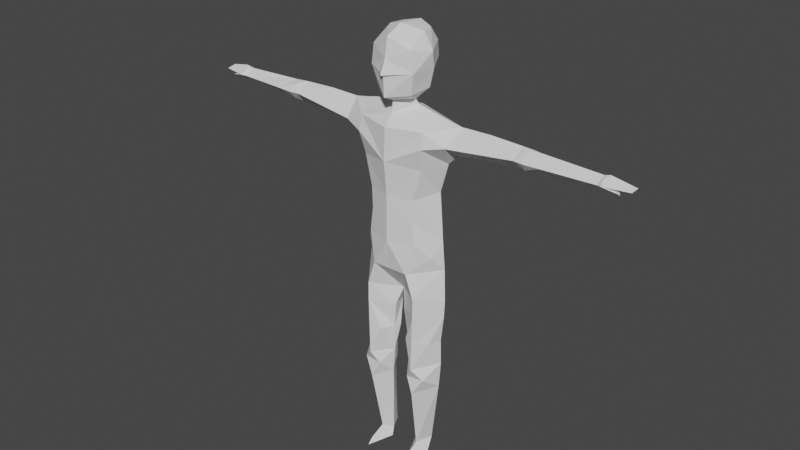 # Source: lowpolymodel.blend  (saved by Blender 2.92.15; exported with 4.5.12 LTS)
import bpy
from mathutils import Matrix  # noqa: F401  (used for matrix-valued properties, if any)

bpy.ops.wm.read_factory_settings(use_empty=True)
scene = bpy.context.scene
scene.name = 'Scene'

# ---- collections
col_collection = bpy.data.collections.new('Collection'); scene.collection.children.link(col_collection)

# ---- world
world_world = bpy.data.worlds.new('World'); scene.world = world_world
world_world.use_nodes = True; world_world.node_tree.nodes.clear()
_N = world_world.node_tree.nodes; _L = world_world.node_tree.links
n0 = _N.new('ShaderNodeOutputWorld'); n0.name = 'World Output'; n0.location = (300, 300)
n1 = _N.new('ShaderNodeBackground'); n1.name = 'Background'; n1.location = (10, 300)
n1.inputs[0].default_value = (0.05088, 0.05088, 0.05088, 1.0)
_L.new(n1.outputs[0], n0.inputs[0])
n0.is_active_output = True
world_world.color = (0.05088, 0.05088, 0.05088)
world_world.use_sun_shadow = False
world_world.sun_shadow_jitter_overblur = 0.0

# ---- meshes
me_cube_001 = bpy.data.meshes.new('Cube.001')
me_cube_001.from_pydata([(0.05098, -0.07878, 1.181), (0.01755, -0.1599, 1.09), (0.06312, -0.1322, 1.094), (0.05458, -0.1338, 1.147), (0.07666, -0.07878, 1.138), (0.07134, -0.06719, 1.095), (0.05011, -0.1247, 1.037), (0.06056, -0.06862, 1.045), (0.04115, -0.04341, 1.182), (0.04485, -0.02022, 1.146), (0.04485, -0.0157, 1.106), (0.03427, -0.04205, 1.042), (0.03366, -0.08661, 1.016), (0.03704, -0.07898, 1.001), (0.1062, -0.04215, 0.9649), (0.0941, -0.1356, 0.96), (0.1285, -0.07652, 0.9797), (0.1628, -0.07563, 0.9733), (0.1509, -0.1257, 0.9316), (0.1453, -0.036, 0.9321), (0.1567, -0.07988, 0.9005), (0.09551, -0.1451, 0.9197), (0.1299, -0.08073, 0.8733), (0.08665, -0.1313, 0.8595), (0.1001, -0.04207, 0.8526), (0.1035, -0.07566, 0.7916), (0.1138, -0.07566, 0.6565), (0.06513, -0.1339, 0.7761), (0.06064, -0.1367, 0.7211), (0.07188, -0.1332, 0.6544), (0.07499, -0.04663, 0.7872), (0.06231, -0.04453, 0.7017), (0.07111, -0.03928, 0.6632), (0.3205, -0.04456, 0.9481), (0.3323, -0.1117, 0.9483), (0.3316, -0.07609, 0.9722), (0.2447, -0.07563, 0.9752), (0.2267, -0.07563, 0.9093), (0.3337, -0.07561, 0.9131), (0.3913, -0.04456, 0.9481), (0.4007, -0.1117, 0.9483), (0.368, -0.07609, 0.9692), (0.37, -0.07561, 0.9169), (0.3525, -0.0939, 0.9659), (0.3523, -0.06032, 0.9636), (0.3535, -0.09803, 0.9267), (0.3533, -0.0545, 0.9272), (0.5398, -0.07632, 0.9628), (0.5356, -0.06138, 0.9483), (0.5371, -0.09967, 0.9464), (0.5391, -0.07638, 0.9321), (0.3594, -0.1149, 0.9483), (0.3559, -0.04136, 0.9481), (0.05032, -0.1458, 0.5725), (0.06953, -0.03056, 0.6316), (0.1194, -0.07436, 0.5792), (0.06962, -0.04622, 0.4969), (0.05815, -0.02247, 0.5734), (0.008195, -0.06658, 0.4912), (0.1259, -0.07931, 0.4935), (0.07271, -0.1438, 0.505), (0.01325, -0.1044, 0.4451), (0.02055, -0.068, 0.4465), (0.1248, -0.08095, 0.4449), (0.07271, -0.1443, 0.4549), (0.06962, -0.04622, 0.4537), (0.02383, -0.09641, 0.2986), (0.1166, -0.07884, 0.3019), (0.06839, -0.1452, 0.2942), (0.08237, -0.05935, 0.2946), (0.04514, -0.05887, 0.2949), (0.06839, -0.1399, 0.2162), (0.02961, -0.09566, 0.2282), (0.1126, -0.08128, 0.23), (0.05941, -0.04941, 0.222), (0.09602, -0.1296, 0.2638), (0.0355, -0.07273, 0.2625), (0.04717, -0.1333, 0.2616), (0.07976, -0.05745, 0.2597), (0.05998, -0.108, 0.037), (0.07617, -0.06134, 0.03517), (0.03842, -0.08475, 0.02674), (0.05381, -0.05074, 0.03039), (0.06199, -0.05697, 0.007625), (0.03501, -0.09497, 0.004365), (0.0857, -0.09297, 0.003125), (0.06201, -0.1502, 0.01682), (0.0607, -0.1683, 0.002529), (0.5488, -0.1061, 0.9486), (0.5543, -0.07598, 0.967), (0.5508, -0.07984, 0.9326), (0.5588, -0.06009, 0.9529), (0.5448, -0.09137, 0.9584), (0.544, -0.09097, 0.938), (0.5446, -0.06431, 0.9586), (0.5468, -0.06449, 0.9388), (0.6037, -0.07588, 0.9584), (0.6153, -0.06491, 0.95), (0.6152, -0.09187, 0.9489), (0.5601, -0.08032, 0.9502), (0.5858, -0.09887, 0.9403), (0.5865, -0.08787, 0.9323), (0.5858, -0.08762, 0.9389), (0.02107, -0.1004, 0.3718), (0.01601, -0.0815, 0.3718), (0.1156, -0.07989, 0.3734), (0.101, -0.1134, 0.3689), (0.09619, -0.06208, 0.3726), (0.07599, -0.05279, 0.3742), (0.07055, -0.1447, 0.3746), (0.04189, -0.1325, 0.3739), (0.05738, -0.05254, 0.3743), (0.03713, -0.06373, 0.3715), (0.1007, -0.1038, 0.6168), (0.0, -0.1032, 1.197), (0.0, -0.1503, 1.176), (0.0, -0.0283, 1.19), (-0.05098, -0.07878, 1.181), (0.0, -0.1587, 1.126), (0.0, -0.1747, 1.088), (-0.01755, -0.1599, 1.09), (0.0, -0.1646, 1.082), (-0.06312, -0.1322, 1.094), (-0.05458, -0.1338, 1.147), (-0.07666, -0.07878, 1.138), (-0.07134, -0.06719, 1.095), (0.0, -0.0089, 1.163), (0.0, 0.00269, 1.098), (0.0, -0.01691, 1.04), (0.0, -0.1625, 1.031), (-0.05011, -0.1247, 1.037), (-0.06056, -0.06862, 1.045), (-0.04115, -0.04341, 1.182), (-0.04485, -0.02022, 1.146), (-0.04485, -0.0157, 1.106), (-0.03427, -0.04205, 1.042), (0.0, -0.0456, 1.021), (0.0, -0.1307, 1.017), (-0.03366, -0.08661, 1.016), (0.0, -0.03474, 0.988), (0.0, -0.1347, 0.9875), (-0.03704, -0.07898, 1.001), (-0.1062, -0.04215, 0.9649), (-0.0941, -0.1356, 0.96), (-0.1285, -0.07652, 0.9797), (-0.1628, -0.07563, 0.9733), (-0.1509, -0.1257, 0.9316), (-0.1453, -0.036, 0.9321), (-0.1567, -0.07988, 0.9005), (0.0, -0.161, 0.9578), (0.0, -0.1648, 0.871), (-0.09551, -0.1451, 0.9197), (0.0, -0.01163, 0.9128), (-0.1299, -0.08073, 0.8733), (0.0, -0.01163, 0.8475), (0.0, -0.1559, 0.7802), (-0.08665, -0.1313, 0.8595), (-0.1001, -0.04207, 0.8526), (-0.1035, -0.07566, 0.7916), (0.0, -0.02755, 0.7614), (-0.1138, -0.07566, 0.6565), (-0.06513, -0.1339, 0.7761), (0.0, -0.1559, 0.6528), (0.0, -0.02755, 0.651), (-0.06064, -0.1367, 0.7211), (-0.07188, -0.1332, 0.6544), (-0.07499, -0.04663, 0.7872), (-0.06231, -0.04453, 0.7017), (-0.07111, -0.03928, 0.6632), (-0.3205, -0.04456, 0.9481), (-0.3323, -0.1117, 0.9483), (-0.3316, -0.07609, 0.9722), (-0.2447, -0.07563, 0.9752), (-0.2267, -0.07563, 0.9093), (-0.3337, -0.07561, 0.9131), (-0.3913, -0.04456, 0.9481), (-0.4007, -0.1117, 0.9483), (-0.368, -0.07609, 0.9692), (-0.37, -0.07561, 0.9169), (-0.3525, -0.0939, 0.9659), (-0.3523, -0.06032, 0.9636), (-0.3535, -0.09803, 0.9267), (-0.3533, -0.0545, 0.9272), (-0.5398, -0.07632, 0.9628), (-0.5356, -0.06138, 0.9483), (-0.5371, -0.09967, 0.9464), (-0.5391, -0.07638, 0.9321), (-0.3594, -0.1149, 0.9483), (-0.3559, -0.04136, 0.9481), (0.0, -0.1445, 0.5719), (-0.05032, -0.1458, 0.5725), (0.0, -0.01645, 0.5835), (-0.06953, -0.03056, 0.6316), (-0.1194, -0.07436, 0.5792), (-0.06962, -0.04622, 0.4969), (-0.05815, -0.02247, 0.5734), (0.0, -0.08892, 0.4931), (0.0, -0.05999, 0.504), (-0.008195, -0.06658, 0.4912), (-0.1259, -0.07931, 0.4935), (-0.07271, -0.1438, 0.505), (-0.01325, -0.1044, 0.4451), (-0.02055, -0.068, 0.4465), (-0.1248, -0.08095, 0.4449), (-0.07271, -0.1443, 0.4549), (-0.06962, -0.04622, 0.4537), (-0.02383, -0.09641, 0.2986), (-0.1166, -0.07884, 0.3019), (-0.06839, -0.1452, 0.2942), (-0.08237, -0.05935, 0.2946), (-0.04514, -0.05887, 0.2949), (-0.06839, -0.1399, 0.2162), (-0.02961, -0.09566, 0.2282), (-0.1126, -0.08128, 0.23), (-0.05941, -0.04941, 0.222), (-0.09602, -0.1296, 0.2638), (-0.0355, -0.07273, 0.2625), (-0.04717, -0.1333, 0.2616), (-0.07976, -0.05745, 0.2597), (-0.05998, -0.108, 0.037), (-0.07617, -0.06134, 0.03517), (-0.03842, -0.08475, 0.02674), (-0.05381, -0.05074, 0.03039), (-0.06199, -0.05697, 0.007625), (-0.03501, -0.09497, 0.004365), (-0.0857, -0.09297, 0.003125), (-0.06201, -0.1502, 0.01682), (-0.0607, -0.1683, 0.002529), (-0.5488, -0.1061, 0.9486), (-0.5543, -0.07598, 0.967), (-0.5508, -0.07984, 0.9326), (-0.5588, -0.06009, 0.9529), (-0.5448, -0.09137, 0.9584), (-0.544, -0.09097, 0.938), (-0.5446, -0.06431, 0.9586), (-0.5468, -0.06449, 0.9388), (-0.6037, -0.07588, 0.9584), (-0.6153, -0.06491, 0.95), (-0.6152, -0.09187, 0.9489), (-0.5601, -0.08032, 0.9502), (-0.5858, -0.09887, 0.9403), (-0.5865, -0.08787, 0.9323), (-0.5858, -0.08762, 0.9389), (-0.02107, -0.1004, 0.3718), (-0.01601, -0.0815, 0.3718), (-0.1156, -0.07989, 0.3734), (-0.101, -0.1134, 0.3689), (-0.09619, -0.06208, 0.3726), (-0.07599, -0.05279, 0.3742), (-0.07055, -0.1447, 0.3746), (-0.04189, -0.1325, 0.3739), (-0.05738, -0.05254, 0.3743), (-0.03713, -0.06373, 0.3715), (-0.1007, -0.1038, 0.6168)], [], [(0, 8, 114), (115, 0, 114), (119, 1, 118), (1, 119, 121), (1, 2, 118), (10, 127, 126, 9), (8, 0, 4, 9), (3, 4, 0), (2, 5, 4, 3), (3, 118, 2), (118, 3, 115), (0, 115, 3), (116, 8, 9, 126), (5, 10, 9, 4), (116, 114, 8), (121, 129, 2, 1), (129, 6, 2), (5, 2, 6, 7), (128, 127, 10, 11), (7, 11, 10, 5), (11, 136, 128), (6, 129, 137), (137, 12, 6), (7, 6, 12), (7, 12, 136, 11), (12, 137, 140, 13), (12, 13, 139, 136), (14, 13, 16), (15, 16, 13), (13, 140, 15), (13, 14, 139), (16, 17, 14), (16, 15, 17), (17, 15, 18), (17, 19, 14), (15, 140, 149), (18, 15, 21), (150, 21, 15, 149), (14, 152, 139), (19, 152, 14), (23, 22, 21), (20, 18, 22), (22, 24, 19), (19, 154, 152), (20, 22, 19), (21, 22, 18), (21, 150, 23), (24, 154, 19), (22, 23, 25), (24, 22, 25), (155, 23, 150), (25, 23, 27), (25, 30, 24), (23, 155, 27), (27, 26, 25), (26, 27, 28), (27, 155, 28), (162, 28, 155), (29, 28, 162), (26, 28, 29), (26, 31, 30, 25), (154, 24, 30, 159), (159, 30, 31), (163, 159, 31, 32), (26, 32, 31), (18, 36, 17), (19, 17, 36), (36, 35, 33), (36, 34, 35), (34, 36, 18), (33, 19, 36), (34, 18, 37), (33, 37, 19), (20, 19, 37), (37, 33, 38), (37, 38, 34), (20, 37, 18), (35, 43, 41), (51, 45, 40), (43, 40, 41), (38, 45, 34), (51, 40, 43), (45, 42, 40), (42, 45, 38), (38, 33, 46), (34, 51, 43), (46, 39, 42), (46, 42, 38), (33, 35, 44), (45, 51, 34), (39, 44, 41), (41, 44, 35), (42, 39, 50), (48, 50, 39), (39, 41, 48), (47, 48, 41), (47, 41, 49), (40, 49, 41), (49, 40, 50), (42, 50, 40), (52, 46, 33), (52, 33, 44), (44, 39, 52), (46, 52, 39), (34, 43, 35), (162, 53, 29), (189, 53, 162), (191, 163, 54), (163, 32, 54), (53, 113, 29), (53, 189, 196), (57, 197, 191), (55, 53, 60), (196, 60, 53), (54, 57, 191), (64, 63, 60), (60, 63, 59), (61, 64, 60), (60, 196, 61), (59, 55, 60), (55, 57, 54), (104, 66, 103), (110, 103, 66), (109, 64, 110), (106, 109, 68), (105, 63, 106), (105, 107, 63), (108, 107, 69), (108, 111, 65), (111, 70, 112), (104, 62, 112), (75, 68, 77, 71), (73, 75, 71), (73, 67, 75), (68, 75, 67), (69, 67, 73), (73, 78, 69), (78, 73, 74), (70, 69, 78), (74, 70, 78), (74, 76, 70), (72, 76, 74), (70, 76, 66), (72, 66, 76), (72, 77, 66), (68, 66, 77), (71, 77, 72), (72, 79, 71), (73, 71, 79), (79, 80, 73), (79, 72, 81), (80, 82, 73), (74, 73, 82), (74, 82, 72), (81, 72, 82), (82, 80, 83), (82, 83, 81), (83, 84, 81), (83, 80, 85), (84, 83, 85), (80, 79, 85), (81, 84, 79), (85, 79, 86), (84, 86, 79), (86, 87, 85), (86, 84, 87), (85, 87, 84), (32, 26, 54), (55, 54, 26), (48, 47, 94), (94, 47, 89), (94, 89, 91), (91, 48, 94), (49, 92, 47), (92, 89, 47), (89, 92, 88), (92, 49, 88), (49, 50, 93), (50, 90, 93), (93, 90, 88), (50, 48, 95), (95, 48, 91), (95, 91, 90), (90, 50, 95), (93, 88, 49), (88, 98, 96, 89), (91, 89, 96, 97), (98, 97, 96), (98, 88, 99), (98, 99, 97), (91, 97, 99), (90, 99, 102, 101), (99, 88, 100, 102), (90, 101, 100, 88), (101, 102, 100), (91, 99, 90), (66, 104, 112, 70), (65, 111, 112, 62), (69, 70, 111, 108), (65, 63, 107, 108), (67, 69, 107, 105), (67, 105, 106, 68), (63, 64, 109, 106), (68, 109, 110, 66), (64, 61, 103, 110), (62, 104, 103, 61), (197, 58, 196), (62, 61, 196, 58), (56, 65, 62, 58), (65, 56, 59, 63), (57, 55, 56), (197, 57, 56, 58), (59, 56, 55), (55, 113, 53), (55, 26, 113), (29, 113, 26), (117, 114, 132), (115, 114, 117), (119, 118, 120), (120, 121, 119), (120, 118, 122), (134, 133, 126, 127), (132, 133, 124, 117), (123, 117, 124), (122, 123, 124, 125), (123, 122, 118), (118, 115, 123), (117, 123, 115), (116, 126, 133, 132), (125, 124, 133, 134), (116, 132, 114), (121, 120, 122, 129), (129, 122, 130), (125, 131, 130, 122), (128, 135, 134, 127), (131, 125, 134, 135), (135, 128, 136), (130, 137, 129), (137, 130, 138), (131, 138, 130), (131, 135, 136, 138), (138, 141, 140, 137), (138, 136, 139, 141), (142, 144, 141), (143, 141, 144), (141, 143, 140), (141, 139, 142), (144, 142, 145), (144, 145, 143), (145, 146, 143), (145, 142, 147), (143, 149, 140), (146, 151, 143), (150, 149, 143, 151), (142, 139, 152), (147, 142, 152), (156, 151, 153), (148, 153, 146), (147, 152, 154), (151, 146, 153), (151, 156, 150), (157, 147, 154), (153, 158, 156), (157, 158, 153), (155, 150, 156), (158, 161, 156), (158, 157, 166), (156, 161, 155), (161, 158, 160), (160, 164, 161), (161, 164, 155), (162, 155, 164), (165, 162, 164), (160, 165, 164), (160, 158, 166, 167), (154, 159, 166, 157), (159, 167, 166), (163, 168, 167, 159), (160, 167, 168), (146, 145, 172), (147, 172, 145), (172, 169, 171), (172, 171, 170), (170, 146, 172), (169, 172, 147), (170, 173, 146), (169, 147, 173), (148, 173, 147), (173, 174, 169), (173, 170, 174), (148, 146, 173), (171, 177, 179), (187, 176, 181), (179, 177, 176), (174, 170, 181), (187, 179, 176), (181, 176, 178), (178, 174, 181), (174, 182, 169), (170, 179, 187), (182, 178, 175), (182, 174, 178), (169, 180, 171), (181, 170, 187), (175, 177, 180), (177, 171, 180), (178, 186, 175), (184, 175, 186), (175, 184, 177), (183, 177, 184), (183, 185, 177), (176, 177, 185), (185, 186, 176), (178, 176, 186), (188, 169, 182), (188, 180, 169), (180, 188, 175), (182, 175, 188), (170, 171, 179), (162, 165, 190), (189, 162, 190), (191, 192, 163), (163, 192, 168), (190, 165, 253), (190, 196, 189), (195, 191, 197), (193, 200, 190), (196, 190, 200), (192, 191, 195), (204, 200, 203), (200, 199, 203), (201, 200, 204), (200, 201, 196), (199, 200, 193), (193, 192, 195), (244, 243, 206), (250, 206, 243), (249, 250, 204), (246, 208, 249), (245, 246, 203), (245, 203, 247), (248, 209, 247), (248, 205, 251), (251, 252, 210), (244, 252, 202), (215, 211, 217, 208), (213, 211, 215), (213, 215, 207), (208, 207, 215), (209, 213, 207), (213, 209, 218), (218, 214, 213), (210, 218, 209), (214, 218, 210), (214, 210, 216), (212, 214, 216), (210, 206, 216), (212, 216, 206), (212, 206, 217), (208, 217, 206), (211, 212, 217), (212, 211, 219), (213, 219, 211), (219, 213, 220), (219, 221, 212), (220, 213, 222), (214, 222, 213), (214, 212, 222), (221, 222, 212), (222, 223, 220), (222, 221, 223), (223, 221, 224), (223, 225, 220), (224, 225, 223), (220, 225, 219), (221, 219, 224), (225, 226, 219), (224, 219, 226), (226, 225, 227), (226, 227, 224), (225, 224, 227), (168, 192, 160), (193, 160, 192), (184, 234, 183), (234, 229, 183), (234, 231, 229), (231, 234, 184), (185, 183, 232), (232, 183, 229), (229, 228, 232), (232, 228, 185), (185, 233, 186), (186, 233, 230), (233, 228, 230), (186, 235, 184), (235, 231, 184), (235, 230, 231), (230, 235, 186), (233, 185, 228), (228, 229, 236, 238), (231, 237, 236, 229), (238, 236, 237), (238, 239, 228), (238, 237, 239), (231, 239, 237), (230, 241, 242, 239), (239, 242, 240, 228), (230, 228, 240, 241), (241, 240, 242), (231, 230, 239), (206, 210, 252, 244), (205, 202, 252, 251), (209, 248, 251, 210), (205, 248, 247, 203), (207, 245, 247, 209), (207, 208, 246, 245), (203, 246, 249, 204), (208, 206, 250, 249), (204, 250, 243, 201), (202, 201, 243, 244), (197, 196, 198), (202, 198, 196, 201), (194, 198, 202, 205), (205, 203, 199, 194), (195, 194, 193), (197, 198, 194, 195), (199, 193, 194), (193, 190, 253), (193, 253, 160), (165, 160, 253), (148, 147, 153), (153, 147, 157)])
_uv = me_cube_001.uv_layers.new(name='UVMap')
_uv.uv.foreach_set('vector', [0.0, 0.0, 0.0, 0.0, 0.0, 0.0, 0.0, 0.0, 0.0, 0.0, 0.0, 0.0, 0.0, 0.0, 0.0, 0.0, 0.0, 0.0, 0.0, 0.0, 0.0, 0.0, 0.0, 0.0, 0.0, 0.0, 0.0, 0.0, 0.0, 0.0, 0.0, 0.0, 0.0, 0.0, 0.0, 0.0, 0.0, 0.0, 0.0, 0.0, 0.0, 0.0, 0.0, 0.0, 0.0, 0.0, 0.0, 0.0, 0.0, 0.0, 0.0, 0.0, 0.0, 0.0, 0.0, 0.0, 0.0, 0.0, 0.0, 0.0, 0.0, 0.0, 0.0, 0.0, 0.0, 0.0, 0.0, 0.0, 0.0, 0.0, 0.0, 0.0, 0.0, 0.0, 0.0, 0.0, 0.0, 0.0, 0.0, 0.0, 0.0, 0.0, 0.0, 0.0, 0.0, 0.0, 0.0, 0.0, 0.0, 0.0, 0.0, 0.0, 0.0, 0.0, 0.0, 0.0, 0.0, 0.0, 0.0, 0.0, 0.0, 0.0, 0.0, 0.0, 0.0, 0.0, 0.0, 0.0, 0.0, 0.0, 0.0, 0.0, 0.0, 0.0, 0.0, 0.0, 0.0, 0.0, 0.0, 0.0, 0.0, 0.0, 0.0, 0.0, 0.0, 0.0, 0.0, 0.0, 0.0, 0.0, 0.0, 0.0, 0.0, 0.0, 0.0, 0.0, 0.0, 0.0, 0.0, 0.0, 0.0, 0.0, 0.0, 0.0, 0.0, 0.0, 0.0, 0.0, 0.0, 0.0, 0.0, 0.0, 0.0, 0.0, 0.0, 0.0, 0.0, 0.0, 0.0, 0.0, 0.0, 0.0, 0.0, 0.0, 0.0, 0.0, 0.0, 0.0, 0.0, 0.0, 0.0, 0.0, 0.0, 0.0, 0.0, 0.0, 0.0, 0.0, 0.0, 0.0, 0.0, 0.0, 0.0, 0.0, 0.0, 0.0, 0.0, 0.0, 0.0, 0.0, 0.0, 0.0, 0.0, 0.0, 0.0, 0.0, 0.0, 0.0, 0.0, 0.0, 0.0, 0.0, 0.0, 0.0, 0.0, 0.0, 0.0, 0.0, 0.0, 0.0, 0.0, 0.0, 0.0, 0.0, 0.0, 0.0, 0.0, 0.0, 0.0, 0.0, 0.0, 0.0, 0.0, 0.0, 0.0, 0.0, 0.0, 0.0, 0.0, 0.0, 0.0, 0.0, 0.0, 0.0, 0.0, 0.0, 0.0, 0.0, 0.0, 0.0, 0.0, 0.0, 0.0, 0.0, 0.0, 0.0, 0.0, 0.0, 0.0, 0.0, 0.0, 0.0, 0.0, 0.0, 0.0, 0.0, 0.0, 0.0, 0.0, 0.0, 0.0, 0.0, 0.0, 0.0, 0.0, 0.0, 0.0, 0.0, 0.0, 0.0, 0.0, 0.0, 0.0, 0.0, 0.0, 0.0, 0.0, 0.0, 0.0, 0.0, 0.0, 0.0, 0.0, 0.0, 0.0, 0.0, 0.0, 0.0, 0.0, 0.0, 0.0, 0.0, 0.0, 0.0, 0.0, 0.0, 0.0, 0.0, 0.0, 0.0, 0.0, 0.0, 0.0, 0.0, 0.0, 0.0, 0.0, 0.0, 0.0, 0.0, 0.0, 0.0, 0.0, 0.0, 0.0, 0.0, 0.0, 0.0, 0.0, 0.0, 0.0, 0.0, 0.0, 0.0, 0.0, 0.0, 0.0, 0.0, 0.0, 0.0, 0.0, 0.0, 0.0, 0.0, 0.0, 0.0, 0.0, 0.0, 0.0, 0.0, 0.0, 0.0, 0.0, 0.0, 0.0, 0.0, 0.0, 0.0, 0.0, 0.0, 0.0, 0.0, 0.0, 0.0, 0.0, 0.0, 0.0, 0.0, 0.0, 0.0, 0.0, 0.0, 0.0, 0.0, 0.0, 0.0, 0.0, 0.0, 0.0, 0.0, 0.0, 0.0, 0.0, 0.0, 0.0, 0.0, 0.0, 0.0, 0.0, 0.0, 0.0, 0.0, 0.0, 0.0, 0.0, 0.0, 0.0, 0.0, 0.0, 0.0, 0.0, 0.0, 0.0, 0.0, 0.0, 0.0, 0.0, 0.0, 0.0, 0.0, 0.0, 0.0, 0.0, 0.0, 0.0, 0.0, 0.0, 0.0, 0.0, 0.0, 0.0, 0.0, 0.0, 0.0, 0.0, 0.0, 0.0, 0.0, 0.0, 0.0, 0.0, 0.0, 0.0, 0.0, 0.0, 0.0, 0.0, 0.0, 0.0, 0.0, 0.0, 0.0, 0.0, 0.0, 0.0, 0.0, 0.0, 0.0, 0.0, 0.0, 0.0, 0.0, 0.0, 0.0, 0.0, 0.0, 0.0, 0.0, 0.0, 0.0, 0.0, 0.0, 0.0, 0.0, 0.0, 0.0, 0.0, 0.0, 0.0, 0.0, 0.0, 0.0, 0.0, 0.0, 0.0, 0.0, 0.0, 0.0, 0.0, 0.0, 0.0, 0.0, 0.0, 0.0, 0.0, 0.0, 0.0, 0.0, 0.0, 0.0, 0.0, 0.0, 0.0, 0.0, 0.0, 0.0, 0.0, 0.0, 0.0, 0.0, 0.0, 0.0, 0.0, 0.0, 0.0, 0.0, 0.0, 0.0, 0.0, 0.0, 0.0, 0.0, 0.0, 0.0, 0.0, 0.0, 0.0, 0.0, 0.0, 0.0, 0.0, 0.0, 0.0, 0.0, 0.0, 0.0, 0.0, 0.0, 0.0, 0.0, 0.0, 0.0, 0.0, 0.0, 0.0, 0.0, 0.0, 0.0, 0.0, 0.0, 0.0, 0.0, 0.0, 0.0, 0.0, 0.0, 0.0, 0.0, 0.0, 0.0, 0.0, 0.0, 0.0, 0.0, 0.0, 0.0, 0.0, 0.0, 0.0, 0.0, 0.0, 0.0, 0.0, 0.0, 0.0, 0.0, 0.0, 0.0, 0.0, 0.0, 0.0, 0.0, 0.0, 0.0, 0.0, 0.0, 0.0, 0.0, 0.0, 0.0, 0.0, 0.0, 0.0, 0.0, 0.0, 0.0, 0.0, 0.0, 0.0, 0.0, 0.0, 0.0, 0.0, 0.0, 0.0, 0.0, 0.0, 0.0, 0.0, 0.0, 0.0, 0.0, 0.0, 0.0, 0.0, 0.0, 0.0, 0.0, 0.0, 0.0, 0.0, 0.0, 0.0, 0.0, 0.0, 0.0, 0.0, 0.0, 0.0, 0.0, 0.0, 0.0, 0.0, 0.0, 0.0, 0.0, 0.0, 0.0, 0.0, 0.0, 0.0, 0.0, 0.0, 0.0, 0.0, 0.0, 0.0, 0.0, 0.0, 0.0, 0.0, 0.0, 0.0, 0.0, 0.0, 0.0, 0.0, 0.0, 0.0, 0.0, 0.0, 0.0, 0.0, 0.0, 0.0, 0.0, 0.0, 0.0, 0.0, 0.0, 0.0, 0.0, 0.0, 0.0, 0.0, 0.0, 0.0, 0.0, 0.0, 0.0, 0.0, 0.0, 0.0, 0.0, 0.0, 0.0, 0.0, 0.0, 0.0, 0.0, 0.0, 0.0, 0.0, 0.0, 0.0, 0.0, 0.0, 0.0, 0.0, 0.0, 0.0, 0.0, 0.0, 0.0, 0.0, 0.0, 0.0, 0.0, 0.0, 0.0, 0.0, 0.0, 0.0, 0.0, 0.0, 0.0, 0.0, 0.0, 0.0, 0.0, 0.0, 0.0, 0.0, 0.0, 0.0, 0.0, 0.0, 0.0, 0.0, 0.0, 0.0, 0.0, 0.0, 0.0, 0.0, 0.0, 0.0, 0.0, 0.0, 0.0, 0.0, 0.0, 0.0, 0.0, 0.0, 0.0, 0.0, 0.0, 0.0, 0.0, 0.0, 0.0, 0.0, 0.0, 0.0, 0.0, 0.0, 0.0, 0.0, 0.0, 0.0, 0.0, 0.0, 0.0, 0.0, 0.0, 0.0, 0.0, 0.0, 0.0, 0.0, 0.0, 0.0, 0.0, 0.0, 0.0, 0.0, 0.0, 0.0, 0.0, 0.0, 0.0, 0.0, 0.0, 0.0, 0.0, 0.0, 0.0, 0.0, 0.0, 0.0, 0.0, 0.0, 0.0, 0.0, 0.0, 0.0, 0.0, 0.0, 0.0, 0.0, 0.0, 0.0, 0.0, 0.0, 0.0, 0.0, 0.0, 0.0, 0.0, 0.0, 0.0, 0.0, 0.0, 0.0, 0.0, 0.0, 0.0, 0.0, 0.0, 0.0, 0.0, 0.0, 0.0, 0.0, 0.0, 0.0, 0.0, 0.0, 0.0, 0.0, 0.0, 0.0, 0.0, 0.0, 0.0, 0.0, 0.0, 0.0, 0.0, 0.0, 0.0, 0.0, 0.0, 0.0, 0.0, 0.0, 0.0, 0.0, 0.0, 0.0, 0.0, 0.0, 0.0, 0.0, 0.0, 0.0, 0.0, 0.0, 0.0, 0.0, 0.0, 0.0, 0.0, 0.0, 0.0, 0.0, 0.0, 0.0, 0.0, 0.0, 0.0, 0.0, 0.0, 0.0, 0.0, 0.0, 0.0, 0.0, 0.0, 0.0, 0.0, 0.0, 0.0, 0.0, 0.0, 0.0, 0.0, 0.0, 0.0, 0.0, 0.0, 0.0, 0.0, 0.0, 0.0, 0.0, 0.0, 0.0, 0.0, 0.0, 0.0, 0.0, 0.0, 0.0, 0.0, 0.0, 0.0, 0.0, 0.0, 0.0, 0.0, 0.0, 0.0, 0.0, 0.0, 0.0, 0.0, 0.0, 0.0, 0.0, 0.0, 0.0, 0.0, 0.0, 0.0, 0.0, 0.0, 0.0, 0.0, 0.0, 0.0, 0.0, 0.0, 0.0, 0.0, 0.0, 0.0, 0.0, 0.0, 0.0, 0.0, 0.0, 0.0, 0.0, 0.0, 0.0, 0.0, 0.0, 0.0, 0.0, 0.0, 0.0, 0.0, 0.0, 0.0, 0.0, 0.0, 0.0, 0.0, 0.0, 0.0, 0.0, 0.0, 0.0, 0.0, 0.0, 0.0, 0.0, 0.0, 0.0, 0.0, 0.0, 0.0, 0.0, 0.0, 0.0, 0.0, 0.0, 0.0, 0.0, 0.0, 0.0, 0.0, 0.0, 0.0, 0.0, 0.0, 0.0, 0.0, 0.0, 0.0, 0.0, 0.0, 0.0, 0.0, 0.0, 0.0, 0.0, 0.0, 0.0, 0.0, 0.0, 0.0, 0.0, 0.0, 0.0, 0.0, 0.0, 0.0, 0.0, 0.0, 0.0, 0.0, 0.0, 0.0, 0.0, 0.0, 0.0, 0.0, 0.0, 0.0, 0.0, 0.0, 0.0, 0.0, 0.0, 0.0, 0.0, 0.0, 0.0, 0.0, 0.0, 0.0, 0.0, 0.0, 0.0, 0.0, 0.0, 0.0, 0.0, 0.0, 0.0, 0.0, 0.0, 0.0, 0.0, 0.0, 0.0, 0.0, 0.0, 0.0, 0.0, 0.0, 0.0, 0.0, 0.0, 0.0, 0.0, 0.0, 0.0, 0.0, 0.0, 0.0, 0.0, 0.0, 0.0, 0.0, 0.0, 0.0, 0.0, 0.0, 0.0, 0.0, 0.0, 0.0, 0.0, 0.0, 0.0, 0.0, 0.0, 0.0, 0.0, 0.0, 0.0, 0.0, 0.0, 0.0, 0.0, 0.0, 0.0, 0.0, 0.0, 0.0, 0.0, 0.0, 0.0, 0.0, 0.0, 0.0, 0.0, 0.0, 0.0, 0.0, 0.0, 0.0, 0.0, 0.0, 0.0, 0.0, 0.0, 0.0, 0.0, 0.0, 0.0, 0.0, 0.0, 0.0, 0.0, 0.0, 0.0, 0.0, 0.0, 0.0, 0.0, 0.0, 0.0, 0.0, 0.0, 0.0, 0.0, 0.0, 0.0, 0.0, 0.0, 0.0, 0.0, 0.0, 0.0, 0.0, 0.0, 0.0, 0.0, 0.0, 0.0, 0.0, 0.0, 0.0, 0.0, 0.0, 0.0, 0.0, 0.0, 0.0, 0.0, 0.0, 0.0, 0.0, 0.0, 0.0, 0.0, 0.0, 0.0, 0.0, 0.0, 0.0, 0.0, 0.0, 0.0, 0.0, 0.0, 0.0, 0.0, 0.0, 0.0, 0.0, 0.0, 0.0, 0.0, 0.0, 0.0, 0.0, 0.0, 0.0, 0.0, 0.0, 0.0, 0.0, 0.0, 0.0, 0.0, 0.0, 0.0, 0.0, 0.0, 0.0, 0.0, 0.0, 0.0, 0.0, 0.0, 0.0, 0.0, 0.0, 0.0, 0.0, 0.0, 0.0, 0.0, 0.0, 0.0, 0.0, 0.0, 0.0, 0.0, 0.0, 0.0, 0.0, 0.0, 0.0, 0.0, 0.0, 0.0, 0.0, 0.0, 0.0, 0.0, 0.0, 0.0, 0.0, 0.0, 0.0, 0.0, 0.0, 0.0, 0.0, 0.0, 0.0, 0.0, 0.0, 0.0, 0.0, 0.0, 0.0, 0.0, 0.0, 0.0, 0.0, 0.0, 0.0, 0.0, 0.0, 0.0, 0.0, 0.0, 0.0, 0.0, 0.0, 0.0, 0.0, 0.0, 0.0, 0.0, 0.0, 0.0, 0.0, 0.0, 0.0, 0.0, 0.0, 0.0, 0.0, 0.0, 0.0, 0.0, 0.0, 0.0, 0.0, 0.0, 0.0, 0.0, 0.0, 0.0, 0.0, 0.0, 0.0, 0.0, 0.0, 0.0, 0.0, 0.0, 0.0, 0.0, 0.0, 0.0, 0.0, 0.0, 0.0, 0.0, 0.0, 0.0, 0.0, 0.0, 0.0, 0.0, 0.0, 0.0, 0.0, 0.0, 0.0, 0.0, 0.0, 0.0, 0.0, 0.0, 0.0, 0.0, 0.0, 0.0, 0.0, 0.0, 0.0, 0.0, 0.0, 0.0, 0.0, 0.0, 0.0, 0.0, 0.0, 0.0, 0.0, 0.0, 0.0, 0.0, 0.0, 0.0, 0.0, 0.0, 0.0, 0.0, 0.0, 0.0, 0.0, 0.0, 0.0, 0.0, 0.0, 0.0, 0.0, 0.0, 0.0, 0.0, 0.0, 0.0, 0.0, 0.0, 0.0, 0.0, 0.0, 0.0, 0.0, 0.0, 0.0, 0.0, 0.0, 0.0, 0.0, 0.0, 0.0, 0.0, 0.0, 0.0, 0.0, 0.0, 0.0, 0.0, 0.0, 0.0, 0.0, 0.0, 0.0, 0.0, 0.0, 0.0, 0.0, 0.0, 0.0, 0.0, 0.0, 0.0, 0.0, 0.0, 0.0, 0.0, 0.0, 0.0, 0.0, 0.0, 0.0, 0.0, 0.0, 0.0, 0.0, 0.0, 0.0, 0.0, 0.0, 0.0, 0.0, 0.0, 0.0, 0.0, 0.0, 0.0, 0.0, 0.0, 0.0, 0.0, 0.0, 0.0, 0.0, 0.0, 0.0, 0.0, 0.0, 0.0, 0.0, 0.0, 0.0, 0.0, 0.0, 0.0, 0.0, 0.0, 0.0, 0.0, 0.0, 0.0, 0.0, 0.0, 0.0, 0.0, 0.0, 0.0, 0.0, 0.0, 0.0, 0.0, 0.0, 0.0, 0.0, 0.0, 0.0, 0.0, 0.0, 0.0, 0.0, 0.0, 0.0, 0.0, 0.0, 0.0, 0.0, 0.0, 0.0, 0.0, 0.0, 0.0, 0.0, 0.0, 0.0, 0.0, 0.0, 0.0, 0.0, 0.0, 0.0, 0.0, 0.0, 0.0, 0.0, 0.0, 0.0, 0.0, 0.0, 0.0, 0.0, 0.0, 0.0, 0.0, 0.0, 0.0, 0.0, 0.0, 0.0, 0.0, 0.0, 0.0, 0.0, 0.0, 0.0, 0.0, 0.0, 0.0, 0.0, 0.0, 0.0, 0.0, 0.0, 0.0, 0.0, 0.0, 0.0, 0.0, 0.0, 0.0, 0.0, 0.0, 0.0, 0.0, 0.0, 0.0, 0.0, 0.0, 0.0, 0.0, 0.0, 0.0, 0.0, 0.0, 0.0, 0.0, 0.0, 0.0, 0.0, 0.0, 0.0, 0.0, 0.0, 0.0, 0.0, 0.0, 0.0, 0.0, 0.0, 0.0, 0.0, 0.0, 0.0, 0.0, 0.0, 0.0, 0.0, 0.0, 0.0, 0.0, 0.0, 0.0, 0.0, 0.0, 0.0, 0.0, 0.0, 0.0, 0.0, 0.0, 0.0, 0.0, 0.0, 0.0, 0.0, 0.0, 0.0, 0.0, 0.0, 0.0, 0.0, 0.0, 0.0, 0.0, 0.0, 0.0, 0.0, 0.0, 0.0, 0.0, 0.0, 0.0, 0.0, 0.0, 0.0, 0.0, 0.0, 0.0, 0.0, 0.0, 0.0, 0.0, 0.0, 0.0, 0.0, 0.0, 0.0, 0.0, 0.0, 0.0, 0.0, 0.0, 0.0, 0.0, 0.0, 0.0, 0.0, 0.0, 0.0, 0.0, 0.0, 0.0, 0.0, 0.0, 0.0, 0.0, 0.0, 0.0, 0.0, 0.0, 0.0, 0.0, 0.0, 0.0, 0.0, 0.0, 0.0, 0.0, 0.0, 0.0, 0.0, 0.0, 0.0, 0.0, 0.0, 0.0, 0.0, 0.0, 0.0, 0.0, 0.0, 0.0, 0.0, 0.0, 0.0, 0.0, 0.0, 0.0, 0.0, 0.0, 0.0, 0.0, 0.0, 0.0, 0.0, 0.0, 0.0, 0.0, 0.0, 0.0, 0.0, 0.0, 0.0, 0.0, 0.0, 0.0, 0.0, 0.0, 0.0, 0.0, 0.0, 0.0, 0.0, 0.0, 0.0, 0.0, 0.0, 0.0, 0.0, 0.0, 0.0, 0.0, 0.0, 0.0, 0.0, 0.0, 0.0, 0.0, 0.0, 0.0, 0.0, 0.0, 0.0, 0.0, 0.0, 0.0, 0.0, 0.0, 0.0, 0.0, 0.0, 0.0, 0.0, 0.0, 0.0, 0.0, 0.0, 0.0, 0.0, 0.0, 0.0, 0.0, 0.0, 0.0, 0.0, 0.0, 0.0, 0.0, 0.0, 0.0, 0.0, 0.0, 0.0, 0.0, 0.0, 0.0, 0.0, 0.0, 0.0, 0.0, 0.0, 0.0, 0.0, 0.0, 0.0, 0.0, 0.0, 0.0, 0.0, 0.0, 0.0, 0.0, 0.0, 0.0, 0.0, 0.0, 0.0, 0.0, 0.0, 0.0, 0.0, 0.0, 0.0, 0.0, 0.0, 0.0, 0.0, 0.0, 0.0, 0.0, 0.0, 0.0, 0.0, 0.0, 0.0, 0.0, 0.0, 0.0, 0.0, 0.0, 0.0, 0.0, 0.0, 0.0, 0.0, 0.0, 0.0, 0.0, 0.0, 0.0, 0.0, 0.0, 0.0, 0.0, 0.0, 0.0, 0.0, 0.0, 0.0, 0.0, 0.0, 0.0, 0.0, 0.0, 0.0, 0.0, 0.0, 0.0, 0.0, 0.0, 0.0, 0.0, 0.0, 0.0, 0.0, 0.0, 0.0, 0.0, 0.0, 0.0, 0.0, 0.0, 0.0, 0.0, 0.0, 0.0, 0.0, 0.0, 0.0, 0.0, 0.0, 0.0, 0.0, 0.0, 0.0, 0.0, 0.0, 0.0, 0.0, 0.0, 0.0, 0.0, 0.0, 0.0, 0.0, 0.0, 0.0, 0.0, 0.0, 0.0, 0.0, 0.0, 0.0, 0.0, 0.0, 0.0, 0.0, 0.0, 0.0, 0.0, 0.0, 0.0, 0.0, 0.0, 0.0, 0.0, 0.0, 0.0, 0.0, 0.0, 0.0, 0.0, 0.0, 0.0, 0.0, 0.0, 0.0, 0.0, 0.0, 0.0, 0.0, 0.0, 0.0, 0.0, 0.0, 0.0, 0.0, 0.0, 0.0, 0.0, 0.0, 0.0, 0.0, 0.0, 0.0, 0.0, 0.0, 0.0, 0.0, 0.0, 0.0, 0.0, 0.0, 0.0, 0.0, 0.0, 0.0, 0.0, 0.0, 0.0, 0.0, 0.0, 0.0, 0.0, 0.0, 0.0, 0.0, 0.0, 0.0, 0.0, 0.0, 0.0, 0.0, 0.0, 0.0, 0.0, 0.0, 0.0, 0.0, 0.0, 0.0, 0.0, 0.0, 0.0, 0.0, 0.0, 0.0, 0.0, 0.0, 0.0, 0.0, 0.0, 0.0, 0.0, 0.0, 0.0, 0.0, 0.0, 0.0, 0.0, 0.0, 0.0, 0.0, 0.0, 0.0, 0.0, 0.0, 0.0, 0.0, 0.0, 0.0, 0.0, 0.0, 0.0, 0.0, 0.0, 0.0, 0.0, 0.0, 0.0, 0.0, 0.0, 0.0, 0.0, 0.0, 0.0, 0.0, 0.0, 0.0, 0.0, 0.0, 0.0, 0.0, 0.0, 0.0, 0.0, 0.0, 0.0, 0.0, 0.0, 0.0, 0.0, 0.0, 0.0, 0.0, 0.0, 0.0, 0.0, 0.0, 0.0, 0.0, 0.0, 0.0, 0.0, 0.0, 0.0, 0.0, 0.0, 0.0, 0.0, 0.0, 0.0, 0.0, 0.0, 0.0, 0.0, 0.0, 0.0, 0.0, 0.0, 0.0, 0.0, 0.0, 0.0, 0.0, 0.0, 0.0, 0.0, 0.0, 0.0, 0.0, 0.0, 0.0, 0.0, 0.0, 0.0, 0.0, 0.0, 0.0, 0.0, 0.0, 0.0, 0.0, 0.0, 0.0, 0.0, 0.0, 0.0, 0.0, 0.0, 0.0, 0.0, 0.0, 0.0, 0.0, 0.0, 0.0, 0.0, 0.0, 0.0, 0.0, 0.0, 0.0, 0.0, 0.0, 0.0, 0.0, 0.0, 0.0, 0.0, 0.0, 0.0, 0.0, 0.0, 0.0, 0.0, 0.0, 0.0, 0.0, 0.0, 0.0, 0.0, 0.0, 0.0, 0.0, 0.0, 0.0, 0.0, 0.0, 0.0, 0.0, 0.0, 0.0, 0.0, 0.0, 0.0, 0.0, 0.0, 0.0, 0.0, 0.0, 0.0, 0.0, 0.0, 0.0, 0.0, 0.0, 0.0, 0.0, 0.0, 0.0, 0.0, 0.0, 0.0, 0.0, 0.0, 0.0, 0.0, 0.0, 0.0, 0.0, 0.0, 0.0, 0.0, 0.0, 0.0, 0.0, 0.0, 0.0, 0.0, 0.0, 0.0, 0.0, 0.0, 0.0, 0.0, 0.0, 0.0, 0.0, 0.0, 0.0, 0.0, 0.0, 0.0, 0.0, 0.0, 0.0, 0.0, 0.0, 0.0, 0.0, 0.0, 0.0, 0.0, 0.0, 0.0, 0.0, 0.0, 0.0, 0.0, 0.0, 0.0, 0.0, 0.0, 0.0, 0.0, 0.0, 0.0, 0.0, 0.0, 0.0, 0.0, 0.0, 0.0, 0.0, 0.0, 0.0, 0.0, 0.0, 0.0, 0.0, 0.0, 0.0, 0.0, 0.0, 0.0, 0.0, 0.0, 0.0, 0.0, 0.0, 0.0, 0.0, 0.0, 0.0, 0.0, 0.0, 0.0, 0.0, 0.0, 0.0, 0.0, 0.0, 0.0, 0.0, 0.0, 0.0, 0.0, 0.0, 0.0, 0.0, 0.0, 0.0, 0.0, 0.0, 0.0, 0.0, 0.0, 0.0, 0.0, 0.0, 0.0, 0.0, 0.0, 0.0, 0.0, 0.0, 0.0, 0.0, 0.0, 0.0, 0.0, 0.0, 0.0, 0.0, 0.0, 0.0, 0.0, 0.0, 0.0, 0.0, 0.0, 0.0, 0.0, 0.0, 0.0, 0.0, 0.0, 0.0, 0.0, 0.0, 0.0, 0.0, 0.0, 0.0, 0.0, 0.0, 0.0, 0.0, 0.0, 0.0, 0.0, 0.0, 0.0, 0.0, 0.0, 0.0, 0.0, 0.0, 0.0, 0.0, 0.0, 0.0, 0.0, 0.0, 0.0, 0.0, 0.0, 0.0, 0.0, 0.0, 0.0, 0.0, 0.0, 0.0, 0.0, 0.0, 0.0, 0.0, 0.0, 0.0, 0.0, 0.0, 0.0, 0.0, 0.0, 0.0, 0.0, 0.0, 0.0, 0.0, 0.0, 0.0, 0.0, 0.0, 0.0, 0.0, 0.0, 0.0, 0.0, 0.0, 0.0, 0.0, 0.0, 0.0, 0.0, 0.0, 0.0, 0.0, 0.0, 0.0, 0.0, 0.0, 0.0, 0.0, 0.0, 0.0, 0.0, 0.0, 0.0, 0.0, 0.0, 0.0, 0.0, 0.0, 0.0, 0.0, 0.0, 0.0, 0.0, 0.0, 0.0, 0.0, 0.0, 0.0, 0.0, 0.0, 0.0, 0.0, 0.0, 0.0, 0.0, 0.0, 0.0, 0.0, 0.0, 0.0, 0.0, 0.0, 0.0, 0.0, 0.0, 0.0, 0.0, 0.0, 0.0, 0.0, 0.0, 0.0, 0.0, 0.0, 0.0, 0.0, 0.0, 0.0, 0.0, 0.0, 0.0, 0.0, 0.0, 0.0, 0.0, 0.0, 0.0, 0.0, 0.0, 0.0, 0.0, 0.0, 0.0, 0.0, 0.0, 0.0, 0.0, 0.0, 0.0, 0.0, 0.0, 0.0, 0.0, 0.0, 0.0, 0.0, 0.0, 0.0, 0.0, 0.0, 0.0, 0.0, 0.0, 0.0, 0.0, 0.0, 0.0, 0.0, 0.0, 0.0, 0.0, 0.0, 0.0, 0.0, 0.0, 0.0, 0.0, 0.0, 0.0, 0.0, 0.0, 0.0, 0.0, 0.0, 0.0, 0.0, 0.0, 0.0, 0.0, 0.0, 0.0, 0.0, 0.0, 0.0, 0.0, 0.0, 0.0, 0.0, 0.0, 0.0, 0.0, 0.0, 0.0, 0.0, 0.0, 0.0, 0.0, 0.0, 0.0, 0.0, 0.0, 0.0, 0.0, 0.0, 0.0, 0.0, 0.0, 0.0, 0.0, 0.0, 0.0, 0.0, 0.0, 0.0, 0.0, 0.0, 0.0, 0.0, 0.0, 0.0, 0.0, 0.0, 0.0, 0.0, 0.0, 0.0, 0.0, 0.0, 0.0, 0.0, 0.0, 0.0, 0.0, 0.0, 0.0, 0.0, 0.0, 0.0, 0.0, 0.0, 0.0, 0.0, 0.0, 0.0, 0.0, 0.0, 0.0, 0.0, 0.0, 0.0, 0.0, 0.0, 0.0, 0.0, 0.0, 0.0, 0.0, 0.0, 0.0, 0.0, 0.0, 0.0, 0.0, 0.0, 0.0, 0.0, 0.0, 0.0, 0.0, 0.0, 0.0, 0.0, 0.0, 0.0, 0.0, 0.0, 0.0, 0.0, 0.0, 0.0, 0.0, 0.0, 0.0, 0.0, 0.0, 0.0, 0.0, 0.0, 0.0, 0.0, 0.0, 0.0, 0.0, 0.0, 0.0, 0.0, 0.0, 0.0, 0.0, 0.0, 0.0, 0.0, 0.0, 0.0, 0.0, 0.0, 0.0, 0.0, 0.0, 0.0, 0.0, 0.0, 0.0, 0.0, 0.0, 0.0, 0.0, 0.0, 0.0, 0.0, 0.0, 0.0, 0.0, 0.0, 0.0, 0.0, 0.0, 0.0, 0.0, 0.0, 0.0, 0.0, 0.0, 0.0, 0.0, 0.0, 0.0, 0.0, 0.0, 0.0, 0.0, 0.0, 0.0, 0.0, 0.0, 0.0, 0.0, 0.0, 0.0, 0.0, 0.0, 0.0, 0.0, 0.0, 0.0, 0.0, 0.0, 0.0, 0.0, 0.0, 0.0, 0.0, 0.0, 0.0, 0.0, 0.0, 0.0, 0.0, 0.0, 0.0, 0.0, 0.0, 0.0, 0.0, 0.0, 0.0, 0.0, 0.0, 0.0, 0.0, 0.0, 0.0, 0.0, 0.0, 0.0, 0.0, 0.0, 0.0, 0.0, 0.0, 0.0, 0.0, 0.0, 0.0, 0.0, 0.0, 0.0, 0.0, 0.0, 0.0, 0.0, 0.0, 0.0, 0.0, 0.0, 0.0, 0.0, 0.0, 0.0, 0.0, 0.0, 0.0, 0.0, 0.0, 0.0, 0.0, 0.0, 0.0, 0.0, 0.0, 0.0, 0.0, 0.0, 0.0, 0.0, 0.0, 0.0, 0.0, 0.0, 0.0, 0.0, 0.0, 0.0, 0.0, 0.0, 0.0, 0.0, 0.0, 0.0, 0.0, 0.0, 0.0, 0.0, 0.0, 0.0, 0.0, 0.0, 0.0, 0.0, 0.0, 0.0, 0.0, 0.0, 0.0, 0.0, 0.0, 0.0, 0.0, 0.0, 0.0, 0.0, 0.0, 0.0, 0.0, 0.0, 0.0, 0.0, 0.0, 0.0, 0.0, 0.0, 0.0, 0.0, 0.0, 0.0, 0.0, 0.0, 0.0, 0.0, 0.0, 0.0, 0.0, 0.0, 0.0, 0.0, 0.0, 0.0, 0.0, 0.0, 0.0, 0.0, 0.0, 0.0, 0.0, 0.0, 0.0, 0.0, 0.0, 0.0, 0.0, 0.0, 0.0])
me_cube_001.materials.append(None)
me_cube_001.use_remesh_fix_poles = True
me_cube_001.use_remesh_preserve_attributes = False
me_cube_001.use_mirror_vertex_groups = False
me_cube_001.update()
arm_armature = bpy.data.armatures.new('Armature')  # bones are not reproduced

# ---- objects
ob_cube = bpy.data.objects.new('Cube', me_cube_001)
ob_armature = bpy.data.objects.new('Armature', arm_armature)

# ---- transforms, parenting, visibility, modifiers, constraints
ob_cube.parent = ob_armature
ob_cube.matrix_parent_inverse = Matrix(((1.0, -0.0, 0.0, -0.001105), (-0.0, 1.0, -0.0, -0.007426), (0.0, -0.0, 1.0, 0.01504), (-0.0, 0.0, -0.0, 1.0)))
ob_cube.location = (0.0, 0.0757, -0.00313)
ob_cube.lineart.crease_threshold = 0.0
_vg = ob_cube.vertex_groups.new(name='hips')
for _i, _w in zip([26, 28, 29, 30, 31, 32, 53, 54, 55, 56, 57, 58, 59, 60, 61, 62, 64, 65, 113, 159, 160, 162, 163, 164, 165, 166, 167, 168, 189, 190, 191, 192, 193, 194, 195, 196, 197, 198, 199, 200, 201, 202, 204, 205, 253], [0.2024, 0.04599, 0.1579, 0.0009429, 0.157, 0.3291, 0.6797, 0.6139, 0.2069, 0.1133, 0.7183, 0.8339, 0.02332, 0.1157, 0.1456, 0.1422, 0.01, 0.01589, 0.4143, 0.01738, 0.2028, 0.1194, 0.8151, 0.04616, 0.1581, 0.001018, 0.1571, 0.3293, 0.8137, 0.6797, 0.8807, 0.6141, 0.2095, 0.1129, 0.7184, 0.9373, 0.939, 0.8331, 0.02715, 0.1154, 0.1389, 0.1359, 0.009421, 0.01426, 0.4149]): _vg.add([_i], _w, 'REPLACE')
_vg = ob_cube.vertex_groups.new(name='torso')
for _i, _w in zip([21, 22, 23, 24, 25, 26, 27, 28, 29, 30, 31, 32, 53, 54, 55, 57, 113, 150, 151, 153, 154, 155, 156, 157, 158, 159, 160, 161, 162, 163, 164, 165, 166, 167, 168, 189, 190, 191, 192, 193, 195, 253], [0.03298, 0.04377, 0.1328, 0.07627, 0.2595, 0.6702, 0.7615, 0.8584, 0.752, 0.246, 0.6838, 0.5611, 0.1155, 0.2586, 0.1063, 0.06458, 0.3299, 0.1107, 0.03287, 0.04349, 0.07926, 0.8578, 0.1328, 0.07624, 0.2596, 0.7918, 0.6702, 0.7614, 0.8378, 0.1418, 0.8583, 0.752, 0.2461, 0.6836, 0.561, 0.1002, 0.1156, 0.04204, 0.2587, 0.1076, 0.06478, 0.3303]): _vg.add([_i], _w, 'REPLACE')
_vg = ob_cube.vertex_groups.new(name='chest')
for _i, _w in zip([6, 7, 11, 12, 13, 14, 15, 16, 19, 20, 21, 22, 23, 24, 25, 26, 27, 28, 30, 31, 32, 128, 129, 130, 131, 135, 136, 137, 138, 139, 140, 141, 142, 143, 144, 147, 148, 149, 150, 151, 152, 153, 154, 155, 156, 157, 158, 159, 160, 161, 164, 166, 167, 168], [0.0545, 0.04753, 0.05901, 0.1967, 0.6893, 0.07146, 0.1228, 0.01314, 0.003446, 0.03783, 0.1968, 0.2232, 0.5815, 0.578, 0.6208, 0.01103, 0.1784, 0.05959, 0.6582, 0.1216, 0.04662, 0.05852, 0.05853, 0.05457, 0.04771, 0.05906, 0.1972, 0.1446, 0.1969, 0.847, 0.6928, 0.6888, 0.07181, 0.1224, 0.01315, 0.003221, 0.03727, 0.7489, 0.7775, 0.196, 0.8657, 0.2216, 0.8885, 0.1112, 0.5809, 0.5775, 0.6205, 0.1585, 0.01109, 0.1784, 0.05962, 0.6578, 0.1216, 0.04668]): _vg.add([_i], _w, 'REPLACE')
_vg = ob_cube.vertex_groups.new(name='neck')
for _i, _w in zip([6, 121, 129, 130, 137, 140], [0.0352, 0.01171, 0.1017, 0.03526, 0.2921, 0.06144]): _vg.add([_i], _w, 'REPLACE')
_vg = ob_cube.vertex_groups.new(name='head')
for _i, _w in zip([0, 1, 2, 3, 4, 5, 6, 7, 8, 9, 10, 11, 12, 13, 114, 115, 116, 117, 118, 119, 120, 121, 122, 123, 124, 125, 126, 127, 128, 129, 130, 131, 132, 133, 134, 135, 136, 137, 138, 139, 140, 141, 149], [0.9975, 0.9615, 0.9755, 0.9927, 0.9927, 0.9815, 0.8954, 0.9362, 0.9975, 0.9939, 0.9859, 0.932, 0.7599, 0.2105, 0.9993, 0.9954, 0.998, 0.9975, 0.9843, 0.9584, 0.9615, 0.9469, 0.9755, 0.9927, 0.9927, 0.9814, 0.9957, 0.9824, 0.9345, 0.8319, 0.8953, 0.9361, 0.9975, 0.9939, 0.9859, 0.9319, 0.7841, 0.5438, 0.7595, 0.09742, 0.1526, 0.2108, 0.04705]): _vg.add([_i], _w, 'REPLACE')
_vg = ob_cube.vertex_groups.new(name='shoulder.L')
for _i, _w in zip([13, 14, 15, 16, 18, 19, 20, 21, 22, 23, 24, 25, 27, 30, 140, 149, 150, 152], [0.06178, 0.7311, 0.6865, 0.153, 0.07574, 0.0817, 0.08742, 0.5845, 0.4047, 0.184, 0.1138, 0.04135, 0.002694, 0.004846, 0.02024, 0.06615, 0.02245, 0.02542]): _vg.add([_i], _w, 'REPLACE')
_vg = ob_cube.vertex_groups.new(name='upperArm.L')
for _i, _w in zip([13, 14, 15, 16, 17, 18, 19, 20, 21, 22, 23, 24, 25, 30, 33, 34, 35, 36, 37, 38, 39, 40, 41, 42, 43, 44, 45, 46, 51, 52], [0.003718, 0.1833, 0.1561, 0.8069, 0.9809, 0.8981, 0.8867, 0.859, 0.1698, 0.3226, 0.08687, 0.221, 0.044, 0.02544, 0.9879, 0.9372, 0.9572, 0.9925, 0.9852, 0.9533, 0.02196, 0.05699, 0.1077, 0.1288, 0.6933, 0.8144, 0.7332, 0.8565, 0.4458, 0.5618]): _vg.add([_i], _w, 'REPLACE')
_vg = ob_cube.vertex_groups.new(name='lowerArm.L')
for _i, _w in zip([34, 35, 38, 39, 40, 41, 42, 43, 44, 45, 46, 47, 48, 49, 50, 51, 52, 88, 90, 91, 92, 93, 94, 95, 99, 100, 101, 102], [0.06547, 0.03634, 0.04304, 0.9617, 0.898, 0.9, 0.8682, 0.3077, 0.1867, 0.2647, 0.1432, 0.1176, 0.8792, 0.1024, 0.9169, 0.5472, 0.4382, 0.03444, 0.1176, 0.02059, 0.04515, 0.182, 0.2104, 0.2607, 0.008261, 0.1448, 0.1605, 0.1698]): _vg.add([_i], _w, 'REPLACE')
_vg = ob_cube.vertex_groups.new(name='hand.L')
for _i, _w in zip([40, 47, 48, 49, 50, 88, 89, 90, 91, 92, 93, 94, 95, 96, 97, 98, 99, 100, 101, 102], [0.04011, 0.8823, 0.1207, 0.8973, 0.08333, 0.9577, 0.9752, 0.8824, 0.9647, 0.9523, 0.818, 0.7896, 0.7393, 0.9993, 0.9993, 0.9965, 0.9709, 0.8552, 0.8395, 0.8301]): _vg.add([_i], _w, 'REPLACE')
_vg = ob_cube.vertex_groups.new(name='shoulder.R')
for _i, _w in zip([140, 141, 142, 143, 144, 146, 147, 148, 149, 150, 151, 152, 153, 156, 157, 158, 161, 166], [0.02034, 0.06186, 0.7296, 0.6874, 0.1528, 0.07617, 0.08142, 0.08816, 0.06626, 0.0228, 0.5863, 0.02531, 0.4088, 0.1851, 0.1147, 0.04215, 0.003077, 0.005343]): _vg.add([_i], _w, 'REPLACE')
_vg = ob_cube.vertex_groups.new(name='upperArm.R')
for _i, _w in zip([141, 142, 143, 144, 145, 146, 147, 148, 151, 153, 156, 157, 158, 166, 169, 170, 171, 172, 173, 174, 176, 177, 178, 179, 180, 181, 182, 187, 188], [0.003908, 0.1844, 0.1558, 0.8071, 0.9809, 0.899, 0.8874, 0.8586, 0.1692, 0.3205, 0.08646, 0.2207, 0.04373, 0.02531, 0.9759, 0.8997, 0.9481, 0.9909, 0.9832, 0.9001, 0.03009, 0.1, 0.06975, 0.6672, 0.775, 0.2682, 0.4834, 0.331, 0.2609]): _vg.add([_i], _w, 'REPLACE')
_vg = ob_cube.vertex_groups.new(name='lowerArm.R')
for _i, _w in zip([169, 170, 171, 174, 175, 176, 177, 178, 179, 180, 181, 182, 183, 184, 185, 186, 187, 188, 228, 230, 231, 232, 233, 234, 235, 240, 241, 242], [0.001419, 0.1029, 0.05223, 0.09992, 0.9726, 0.9059, 0.9072, 0.9326, 0.3335, 0.226, 0.7303, 0.5167, 0.1097, 0.8433, 0.06562, 0.4924, 0.6606, 0.7389, 0.0056, 0.07045, 0.00834, 0.02437, 0.1027, 0.1997, 0.2028, 0.1208, 0.1348, 0.1451]): _vg.add([_i], _w, 'REPLACE')
_vg = ob_cube.vertex_groups.new(name='upperLeg.L')
for _i, _w in zip([26, 29, 32, 53, 54, 55, 56, 57, 58, 59, 60, 61, 62, 63, 64, 65, 66, 67, 68, 69, 70, 71, 72, 73, 74, 75, 76, 77, 78, 103, 104, 105, 106, 107, 108, 109, 110, 111, 112, 113, 189, 191, 196, 197], [0.09005, 0.06593, 0.05324, 0.1904, 0.09986, 0.6793, 0.8778, 0.2023, 0.1504, 0.9524, 0.8673, 0.8491, 0.8541, 0.9881, 0.9668, 0.965, 0.9718, 0.9811, 0.9759, 0.9694, 0.9731, 0.1045, 0.1018, 0.8272, 0.1883, 0.9223, 0.7524, 0.8556, 0.833, 0.9828, 0.9831, 0.9969, 0.9977, 0.9964, 0.9945, 0.9951, 0.9927, 0.9925, 0.9878, 0.2395, 0.03398, 0.02279, 0.01088, 0.00874]): _vg.add([_i], _w, 'REPLACE')
_vg = ob_cube.vertex_groups.new(name='lowerLeg.L')
for _i, _w in zip([66, 69, 70, 71, 72, 73, 74, 75, 76, 77, 78, 79, 80, 81, 82, 83, 84, 85], [0.003591, 0.01025, 0.001758, 0.8794, 0.8902, 0.1698, 0.8091, 0.07635, 0.2456, 0.1424, 0.166, 0.1394, 0.9014, 0.8771, 0.965, 0.5323, 0.1145, 0.09052]): _vg.add([_i], _w, 'REPLACE')
_vg = ob_cube.vertex_groups.new(name='foot.L')
for _i, _w in zip([79, 80, 81, 82, 83, 84, 85, 86, 87], [0.8586, 0.0893, 0.123, 0.02669, 0.4675, 0.8854, 0.9089, 0.9939, 1.001]): _vg.add([_i], _w, 'REPLACE')
_vg = ob_cube.vertex_groups.new(name='upperLeg.R')
for _i, _w in zip([160, 165, 168, 189, 190, 191, 192, 193, 194, 195, 196, 197, 198, 199, 200, 201, 202, 203, 204, 205, 206, 207, 208, 209, 210, 211, 212, 213, 214, 215, 216, 217, 218, 243, 244, 245, 246, 247, 248, 249, 250, 251, 252, 253], [0.08965, 0.06571, 0.05306, 0.03397, 0.1903, 0.02268, 0.09953, 0.6753, 0.8782, 0.202, 0.01123, 0.008943, 0.1513, 0.9498, 0.8676, 0.8561, 0.8606, 0.9872, 0.9671, 0.9658, 0.9746, 0.9793, 0.976, 0.9684, 0.9748, 0.1037, 0.09401, 0.8167, 0.1855, 0.9174, 0.7589, 0.8605, 0.8294, 0.9847, 0.9848, 0.9966, 0.9974, 0.9962, 0.9946, 0.9952, 0.9934, 0.993, 0.989, 0.2383]): _vg.add([_i], _w, 'REPLACE')
_vg = ob_cube.vertex_groups.new(name='lowerLeg.R')
for _i, _w in zip([209, 211, 212, 213, 214, 215, 216, 217, 218, 219, 220, 221, 222, 223, 224, 225, 226], [0.01253, 0.8952, 0.9055, 0.1828, 0.8137, 0.08245, 0.2407, 0.1393, 0.1702, 0.9426, 0.9583, 0.9605, 0.9807, 0.5444, 0.1394, 0.1744, 0.02019]): _vg.add([_i], _w, 'REPLACE')
_vg = ob_cube.vertex_groups.new(name='foot.R')
for _i, _w in zip([219, 220, 221, 223, 224, 225, 226, 227], [0.05539, 0.01335, 0.02918, 0.4553, 0.8605, 0.825, 0.9648, 0.9907]): _vg.add([_i], _w, 'REPLACE')
_vg = ob_cube.vertex_groups.new(name='Bone')
_vg = ob_cube.vertex_groups.new(name='hand.R')
for _i, _w in zip([176, 183, 184, 185, 186, 228, 229, 230, 231, 232, 233, 234, 235, 236, 237, 238, 239, 240, 241, 242], [0.05407, 0.8903, 0.1568, 0.9344, 0.5076, 0.9722, 0.9782, 0.9296, 0.9708, 0.9628, 0.8973, 0.8003, 0.7972, 0.9995, 0.9995, 0.9976, 0.9804, 0.8792, 0.8652, 0.8549]): _vg.add([_i], _w, 'REPLACE')
_m = ob_cube.modifiers.new('Armature', 'ARMATURE')
_m.object = ob_armature
_m.use_deform_preserve_volume = True
ob_armature.location = (0.001105, 0.007426, -0.01504)
ob_armature.show_in_front = True
ob_armature.lineart.crease_threshold = 0.0

# ---- collection membership
col_collection.objects.link(ob_cube)
col_collection.objects.link(ob_armature)

# ---- scene / render settings (as saved in the file)
scene.frame_start = 1; scene.frame_end = 229; scene.frame_set(209)
scene.render.engine = 'BLENDER_EEVEE_NEXT'
scene.render.fps = 60
scene.cycles.use_denoising = False
scene.cycles.samples = 128
scene.cycles.sampling_pattern = 'TABULATED_SOBOL'
scene.cycles.use_adaptive_sampling = False
scene.cycles.use_light_tree = False
scene.view_settings.view_transform = 'Filmic'
bpy.context.view_layer.update()

# ---- added for rendering (the .blend has no active camera and no usable light): camera, sun
cam_auto = bpy.data.cameras.new('AutoCamera')
cam_auto.lens = 50.0
cam_auto.sensor_width = 36.0
cam_auto.clip_end = 1000.0
ob_auto_camera = bpy.data.objects.new('AutoCamera', cam_auto)
scene.collection.objects.link(ob_auto_camera)
ob_auto_camera.location = (1.57768, -1.92229, 1.93731)
ob_auto_camera.rotation_euler = (1.09748, -7.21219e-08, 0.694738)
scene.camera = ob_auto_camera
light_auto_sun = bpy.data.lights.new('AutoSun', 'SUN')
light_auto_sun.energy = 3.0
light_auto_sun.angle = 0.0523599
ob_auto_sun = bpy.data.objects.new('AutoSun', light_auto_sun)
scene.collection.objects.link(ob_auto_sun)
ob_auto_sun.rotation_euler = (0.872665, 0.174533, 0.523599)
bpy.context.view_layer.update()
